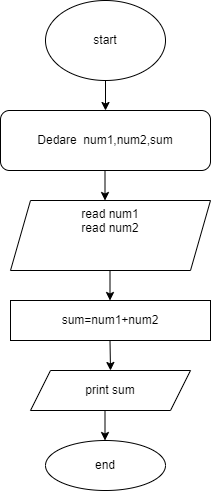

The diagram above was exported from draw.io. Its source (the exported page's mxGraphModel, read from the mxfile embedded in the PNG):
<mxGraphModel dx="1120" dy="506" grid="1" gridSize="10" guides="1" tooltips="1" connect="1" arrows="1" fold="1" page="1" pageScale="1" pageWidth="1200" pageHeight="1600" math="0" shadow="0">
  <root>
    <mxCell id="0" />
    <mxCell id="1" parent="0" />
    <mxCell id="9xuWcma9Z0cv6D4LPI1S-1" value="start" style="ellipse;whiteSpace=wrap;html=1;" vertex="1" parent="1">
      <mxGeometry x="350" y="20" width="120" height="80" as="geometry" />
    </mxCell>
    <mxCell id="9xuWcma9Z0cv6D4LPI1S-2" value="Dedare&amp;nbsp; num1,num2,sum" style="rounded=1;whiteSpace=wrap;html=1;" vertex="1" parent="1">
      <mxGeometry x="305" y="130" width="210" height="60" as="geometry" />
    </mxCell>
    <mxCell id="9xuWcma9Z0cv6D4LPI1S-3" value="read num1&lt;div&gt;read num2&lt;br&gt;&lt;div&gt;&lt;div&gt;&lt;br&gt;&lt;/div&gt;&lt;div&gt;&lt;br&gt;&lt;/div&gt;&lt;/div&gt;&lt;/div&gt;" style="shape=parallelogram;perimeter=parallelogramPerimeter;whiteSpace=wrap;html=1;fixedSize=1;" vertex="1" parent="1">
      <mxGeometry x="315" y="220" width="200" height="70" as="geometry" />
    </mxCell>
    <mxCell id="9xuWcma9Z0cv6D4LPI1S-4" value="sum=num1+num2" style="rounded=0;whiteSpace=wrap;html=1;" vertex="1" parent="1">
      <mxGeometry x="315" y="320" width="200" height="40" as="geometry" />
    </mxCell>
    <mxCell id="9xuWcma9Z0cv6D4LPI1S-5" value="print sum" style="shape=parallelogram;perimeter=parallelogramPerimeter;whiteSpace=wrap;html=1;fixedSize=1;" vertex="1" parent="1">
      <mxGeometry x="335" y="390" width="160" height="40" as="geometry" />
    </mxCell>
    <mxCell id="9xuWcma9Z0cv6D4LPI1S-6" value="end" style="ellipse;whiteSpace=wrap;html=1;" vertex="1" parent="1">
      <mxGeometry x="350" y="460" width="120" height="50" as="geometry" />
    </mxCell>
    <mxCell id="9xuWcma9Z0cv6D4LPI1S-7" value="" style="endArrow=classic;html=1;rounded=0;exitX=0.5;exitY=1;exitDx=0;exitDy=0;entryX=0.5;entryY=0;entryDx=0;entryDy=0;" edge="1" parent="1" source="9xuWcma9Z0cv6D4LPI1S-1" target="9xuWcma9Z0cv6D4LPI1S-2">
      <mxGeometry width="50" height="50" relative="1" as="geometry">
        <mxPoint x="380" y="100" as="sourcePoint" />
        <mxPoint x="390" y="120" as="targetPoint" />
      </mxGeometry>
    </mxCell>
    <mxCell id="9xuWcma9Z0cv6D4LPI1S-8" value="" style="endArrow=classic;html=1;rounded=0;" edge="1" parent="1">
      <mxGeometry width="50" height="50" relative="1" as="geometry">
        <mxPoint x="409.5" y="190" as="sourcePoint" />
        <mxPoint x="409.5" y="220" as="targetPoint" />
      </mxGeometry>
    </mxCell>
    <mxCell id="9xuWcma9Z0cv6D4LPI1S-9" value="" style="endArrow=classic;html=1;rounded=0;" edge="1" parent="1">
      <mxGeometry width="50" height="50" relative="1" as="geometry">
        <mxPoint x="414.5" y="290" as="sourcePoint" />
        <mxPoint x="414.5" y="320" as="targetPoint" />
      </mxGeometry>
    </mxCell>
    <mxCell id="9xuWcma9Z0cv6D4LPI1S-10" value="" style="endArrow=classic;html=1;rounded=0;" edge="1" parent="1">
      <mxGeometry width="50" height="50" relative="1" as="geometry">
        <mxPoint x="414.5" y="360" as="sourcePoint" />
        <mxPoint x="415" y="390" as="targetPoint" />
      </mxGeometry>
    </mxCell>
    <mxCell id="9xuWcma9Z0cv6D4LPI1S-11" value="" style="endArrow=classic;html=1;rounded=0;" edge="1" parent="1">
      <mxGeometry width="50" height="50" relative="1" as="geometry">
        <mxPoint x="409.5" y="430" as="sourcePoint" />
        <mxPoint x="409.5" y="460" as="targetPoint" />
      </mxGeometry>
    </mxCell>
  </root>
</mxGraphModel>